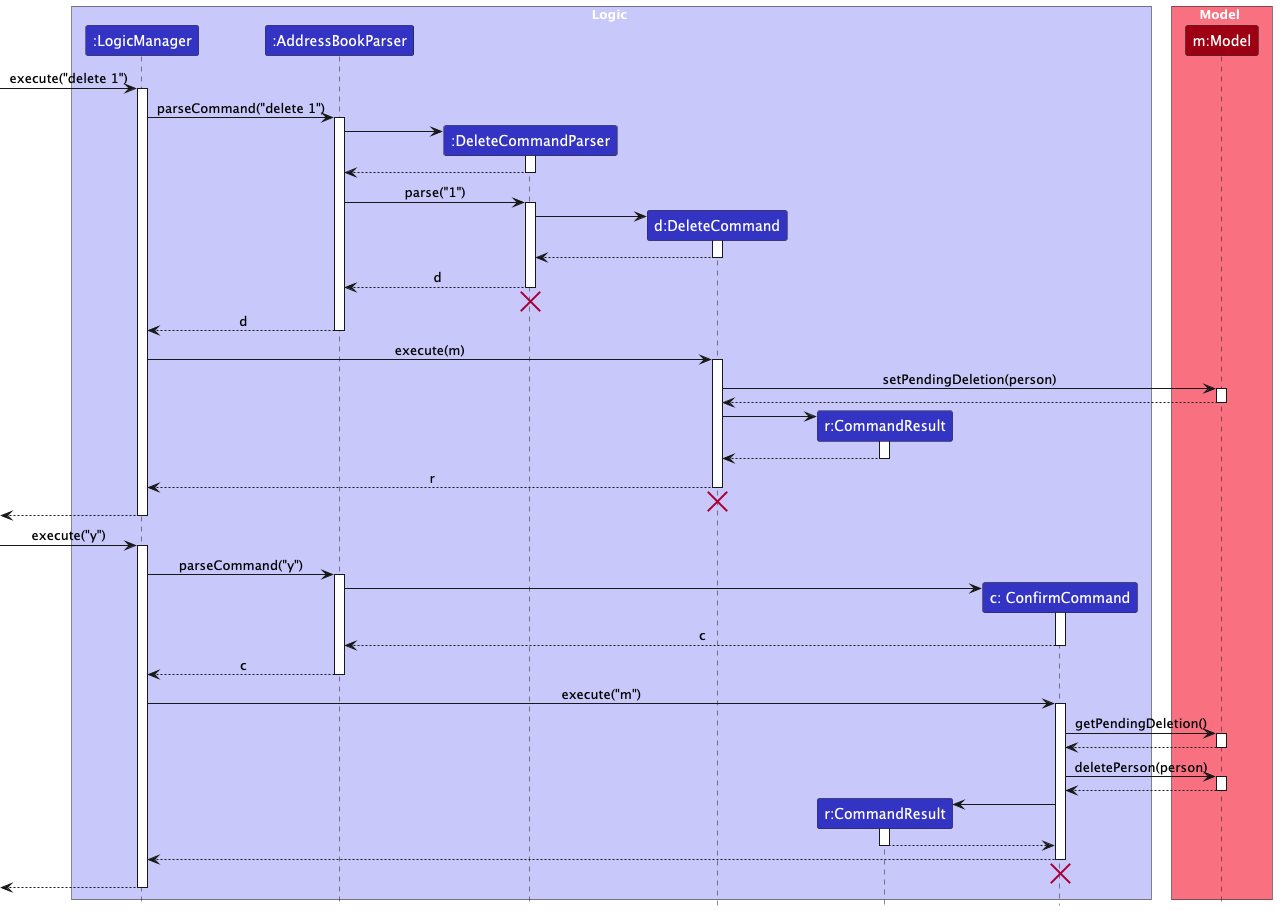

The diagram above was rendered by PlantUML. Its source (embedded in the PNG):
@startuml
!include style.puml
skinparam ArrowFontStyle plain

box Logic LOGIC_COLOR_T1
participant ":LogicManager" as LogicManager LOGIC_COLOR
participant ":AddressBookParser" as AddressBookParser LOGIC_COLOR
participant ":DeleteCommandParser" as DeleteCommandParser LOGIC_COLOR
participant "d:DeleteCommand" as DeleteCommand LOGIC_COLOR
participant "r:CommandResult" as CommandResult LOGIC_COLOR
participant "c: ConfirmCommand" as ConfirmDeletionCommand LOGIC_COLOR
end box

box Model MODEL_COLOR_T1
participant "m:Model" as Model MODEL_COLOR
end box

[-> LogicManager : execute("delete 1")
activate LogicManager

LogicManager -> AddressBookParser : parseCommand("delete 1")
activate AddressBookParser

create DeleteCommandParser
AddressBookParser -> DeleteCommandParser
activate DeleteCommandParser

DeleteCommandParser --> AddressBookParser
deactivate DeleteCommandParser

AddressBookParser -> DeleteCommandParser : parse("1")
activate DeleteCommandParser

create DeleteCommand
DeleteCommandParser -> DeleteCommand
activate DeleteCommand

DeleteCommand --> DeleteCommandParser :
deactivate DeleteCommand

DeleteCommandParser --> AddressBookParser : d
deactivate DeleteCommandParser
'Hidden arrow to position the destroy marker below the end of the activation bar.
DeleteCommandParser -[hidden]-> AddressBookParser
destroy DeleteCommandParser

AddressBookParser --> LogicManager : d
deactivate AddressBookParser

LogicManager -> DeleteCommand : execute(m)
activate DeleteCommand

DeleteCommand -> Model : setPendingDeletion(person)
activate Model

Model --> DeleteCommand
deactivate Model

create CommandResult
DeleteCommand -> CommandResult
activate CommandResult

CommandResult --> DeleteCommand
deactivate CommandResult

DeleteCommand --> LogicManager : r
deactivate DeleteCommand

DeleteCommand -[hidden]-> LogicManager
destroy DeleteCommand

[<-- LogicManager
deactivate LogicManager

-> LogicManager : execute("y")
activate LogicManager

LogicManager -> AddressBookParser : parseCommand("y")
activate AddressBookParser

create ConfirmDeletionCommand
AddressBookParser -> ConfirmDeletionCommand
activate ConfirmDeletionCommand

ConfirmDeletionCommand --> AddressBookParser : c
deactivate ConfirmDeletionCommand

AddressBookParser --> LogicManager : c
deactivate AddressBookParser

LogicManager -> ConfirmDeletionCommand: execute("m")
activate ConfirmDeletionCommand

ConfirmDeletionCommand -> Model : getPendingDeletion()
activate Model

Model --> ConfirmDeletionCommand
deactivate Model

ConfirmDeletionCommand -> Model : deletePerson(person)
activate Model

Model --> ConfirmDeletionCommand
deactivate Model

create CommandResult
ConfirmDeletionCommand -> CommandResult
activate CommandResult

CommandResult --> ConfirmDeletionCommand
deactivate CommandResult

ConfirmDeletionCommand --> LogicManager
deactivate ConfirmDeletionCommand

ConfirmDeletionCommand -[hidden]-> LogicManager
destroy ConfirmDeletionCommand

[<-- LogicManager
deactivate LogicManager
@enduml